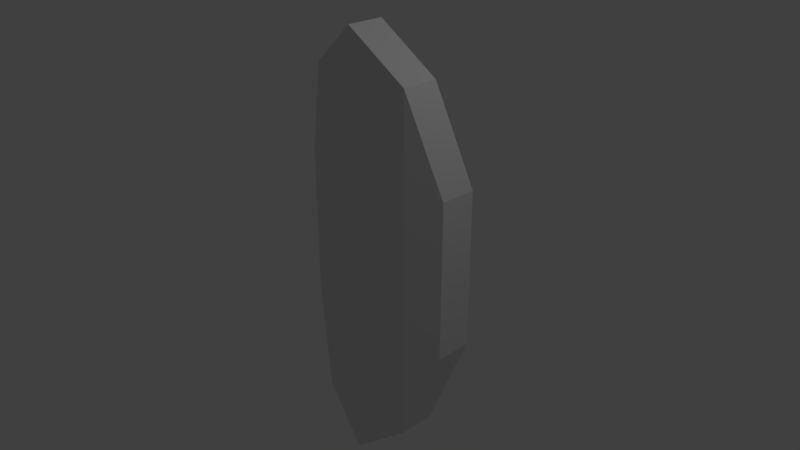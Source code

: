 # Source: EnemyMask.blend  (saved by Blender 2.79.0; exported with 4.5.12 LTS)
import bpy
from mathutils import Matrix  # noqa: F401  (used for matrix-valued properties, if any)

bpy.ops.wm.read_factory_settings(use_empty=True)
scene = bpy.context.scene
scene.name = 'Scene'

# ---- collections
col_collection_1 = bpy.data.collections.new('Collection 1'); scene.collection.children.link(col_collection_1)

# ---- world
world_world = bpy.data.worlds.new('World'); scene.world = world_world
world_world.color = (0.05088, 0.05088, 0.05088)
world_world.use_sun_shadow = False
world_world.sun_shadow_jitter_overblur = 0.0
world_world.cycles.sampling_method = 'MANUAL'

# ---- cameras
cam_camera = bpy.data.cameras.new('Camera')
cam_camera.clip_end = 100.0
cam_camera.lens = 35.0
cam_camera.sensor_width = 32.0
cam_camera.sensor_height = 18.0
cam_camera.ortho_scale = 7.314
cam_camera.dof.focus_distance = 0.0
cam_camera.dof.aperture_fstop = 128.0

# ---- lights
light_lamp = bpy.data.lights.new('Lamp', 'POINT')
light_lamp.transmission_factor = 0.0
light_lamp.cutoff_distance = 30.0
light_lamp.energy = 100.0
light_lamp.shadow_buffer_clip_start = 1.001
light_lamp.shadow_soft_size = 0.1
light_lamp.shadow_maximum_resolution = 0.006
light_lamp.use_absolute_resolution = True

# ---- meshes
me_cube_001 = bpy.data.meshes.new('Cube.001')
me_cube_001.from_pydata([(-0.7933, 0.4331, -0.363), (-0.7933, 0.4331, 0.363), (-0.7933, 2.433, -0.363), (-0.7933, 2.433, 0.363), (-0.5, -0.4144, -0.7997), (-0.5, 1.586, 0.7997), (-0.5, -0.4144, 0.7997), (-0.5, 1.586, -0.7997), (0.0, 1.0, -1.0), (0.0, 1.0, 1.0), (0.0, -1.0, -1.0), (0.0, -1.0, 1.0)], [], [(0, 1, 3, 2), (2, 3, 5, 7), (10, 11, 6, 4), (4, 6, 1, 0), (5, 3, 1, 6), (2, 7, 4, 0), (7, 8, 10, 4), (9, 5, 6, 11), (7, 5, 9, 8)])
_uv = me_cube_001.uv_layers.new(name='UVMap')
_uv.uv.foreach_set('vector', [0.2951, 0.3687, 0.2951, 0.2193, 0.7068, 0.2193, 0.7068, 0.3687, 0.6866, 0.7193, 0.6866, 0.8687, 0.502, 0.9586, 0.502, 0.6294, 0.3432, 0.5882, 0.3432, 0.9999, 0.1847, 0.9586, 0.1847, 0.6294, 0.1847, 0.6294, 0.1847, 0.9586, 0.0001396, 0.8687, 0.0001397, 0.7193, 0.5324, 0.111, 0.7068, 0.2193, 0.2951, 0.2193, 0.1207, 0.111, 0.7068, 0.3687, 0.5324, 0.477, 0.1207, 0.477, 0.2951, 0.3687, 0.5324, 0.477, 0.4118, 0.5879, 0.0001396, 0.5879, 0.1207, 0.477, 0.4118, 0.0001397, 0.5324, 0.111, 0.1207, 0.111, 0.00014, 0.0001396, 0.502, 0.6294, 0.502, 0.9586, 0.3435, 0.9999, 0.3435, 0.5882])
me_cube_001.use_remesh_preserve_volume = False
me_cube_001.use_remesh_preserve_attributes = False
me_cube_001.use_mirror_vertex_groups = False
me_cube_001.update()

# ---- objects
ob_mask = bpy.data.objects.new('Mask', me_cube_001)
ob_lamp = bpy.data.objects.new('Lamp', light_lamp)
ob_camera = bpy.data.objects.new('Camera', cam_camera)

# ---- transforms, parenting, visibility, modifiers, constraints
ob_mask.location = (0.0, 0.0, 0.0)
ob_mask.scale = (1.5, 0.25, 3.0)
ob_mask.lineart.crease_threshold = 0.0
_m = ob_mask.modifiers.new('Mirror', 'MIRROR')
ob_lamp.location = (4.076, 1.005, 5.904)
ob_lamp.rotation_euler = (0.6503, 0.05522, 1.866)
ob_lamp.lock_rotations_4d = False
ob_lamp.empty_display_type = 'ARROWS'
ob_lamp.color = (0.0, 0.0, 0.0, 0.0)
ob_lamp.lineart.crease_threshold = 0.0
ob_camera.location = (7.481, -6.508, 5.344)
ob_camera.rotation_euler = (1.109, 0.0, 0.8149)
ob_camera.lock_rotations_4d = False
ob_camera.empty_display_type = 'ARROWS'
ob_camera.color = (0.0, 0.0, 0.0, 0.0)
ob_camera.display_type = 'WIRE'
ob_camera.lineart.crease_threshold = 0.0

# ---- collection membership
col_collection_1.objects.link(ob_mask)
col_collection_1.objects.link(ob_lamp)
col_collection_1.objects.link(ob_camera)

# ---- scene / render settings (as saved in the file)
scene.camera = ob_camera
scene.frame_start = 1; scene.frame_end = 250; scene.frame_set(1)
scene.render.engine = 'BLENDER_EEVEE_NEXT'
scene.render.resolution_percentage = 50
scene.render.dither_intensity = 0.0
scene.cycles.use_denoising = False
scene.cycles.samples = 128
scene.cycles.sampling_pattern = 'TABULATED_SOBOL'
scene.cycles.use_adaptive_sampling = False
scene.cycles.use_light_tree = False
scene.cycles.blur_glossy = 0.0
scene.cycles.sample_clamp_indirect = 0.0
scene.view_settings.view_transform = 'Standard'
bpy.context.view_layer.update()
